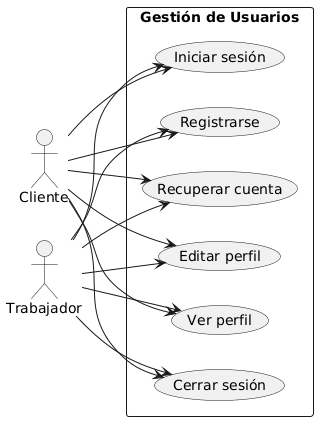

The diagram above was rendered by PlantUML. Its source (embedded in the PNG):
@startuml
left to right direction
actor Cliente
actor Trabajador

rectangle "Gestión de Usuarios" {
  usecase "Registrarse" as UC1
  usecase "Iniciar sesión" as UC2
  usecase "Cerrar sesión" as UC3
  usecase "Ver perfil" as UC4
  usecase "Editar perfil" as UC5
  usecase "Recuperar cuenta" as UC6
}

Cliente --> UC1
Cliente --> UC2
Cliente --> UC3
Cliente --> UC4
Cliente --> UC5
Cliente --> UC6

Trabajador --> UC1
Trabajador --> UC2
Trabajador --> UC3
Trabajador --> UC4
Trabajador --> UC5
Trabajador --> UC6
@enduml